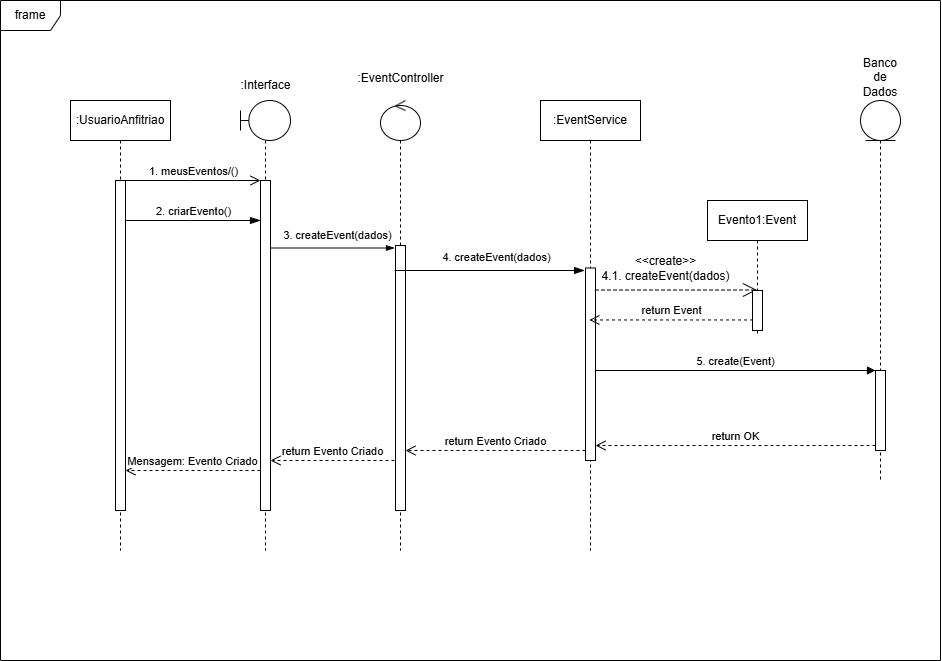

The diagram above was exported from draw.io. Its source (the exported page's mxGraphModel, read from the mxfile embedded in the PNG):
<mxGraphModel dx="1467" dy="710" grid="1" gridSize="10" guides="1" tooltips="1" connect="1" arrows="1" fold="1" page="1" pageScale="1" pageWidth="1169" pageHeight="827" math="0" shadow="0">
  <root>
    <mxCell id="yW1yzpQdrpK6q16uUxqQ-0" />
    <mxCell id="yW1yzpQdrpK6q16uUxqQ-1" parent="yW1yzpQdrpK6q16uUxqQ-0" />
    <mxCell id="yW1yzpQdrpK6q16uUxqQ-2" value="frame" style="shape=umlFrame;whiteSpace=wrap;html=1;pointerEvents=0;rotation=0;" parent="yW1yzpQdrpK6q16uUxqQ-1" vertex="1">
      <mxGeometry x="115" y="83" width="940" height="660" as="geometry" />
    </mxCell>
    <mxCell id="yW1yzpQdrpK6q16uUxqQ-3" value=":UsuarioAnfitriao" style="shape=umlLifeline;perimeter=lifelinePerimeter;whiteSpace=wrap;html=1;container=1;dropTarget=0;collapsible=0;recursiveResize=0;outlineConnect=0;portConstraint=eastwest;newEdgeStyle={&quot;curved&quot;:0,&quot;rounded&quot;:0};" parent="yW1yzpQdrpK6q16uUxqQ-1" vertex="1">
      <mxGeometry x="185" y="183" width="100" height="450" as="geometry" />
    </mxCell>
    <mxCell id="XNoXxG83AD2Xf4r43Oej-7" value="" style="html=1;points=[[0,0,0,0,5],[0,1,0,0,-5],[1,0,0,0,5],[1,1,0,0,-5]];perimeter=orthogonalPerimeter;outlineConnect=0;targetShapes=umlLifeline;portConstraint=eastwest;newEdgeStyle={&quot;curved&quot;:0,&quot;rounded&quot;:0};" parent="yW1yzpQdrpK6q16uUxqQ-3" vertex="1">
      <mxGeometry x="45" y="80" width="10" height="330" as="geometry" />
    </mxCell>
    <mxCell id="yW1yzpQdrpK6q16uUxqQ-5" value=":EventService" style="shape=umlLifeline;perimeter=lifelinePerimeter;whiteSpace=wrap;html=1;container=1;dropTarget=0;collapsible=0;recursiveResize=0;outlineConnect=0;portConstraint=eastwest;newEdgeStyle={&quot;curved&quot;:0,&quot;rounded&quot;:0};" parent="yW1yzpQdrpK6q16uUxqQ-1" vertex="1">
      <mxGeometry x="655" y="183" width="100" height="450" as="geometry" />
    </mxCell>
    <mxCell id="XNoXxG83AD2Xf4r43Oej-18" value="" style="html=1;points=[[0,0,0,0,5],[0,1,0,0,-5],[1,0,0,0,5],[1,1,0,0,-5]];perimeter=orthogonalPerimeter;outlineConnect=0;targetShapes=umlLifeline;portConstraint=eastwest;newEdgeStyle={&quot;curved&quot;:0,&quot;rounded&quot;:0};" parent="yW1yzpQdrpK6q16uUxqQ-5" vertex="1">
      <mxGeometry x="45" y="167.5" width="10" height="192.5" as="geometry" />
    </mxCell>
    <mxCell id="yW1yzpQdrpK6q16uUxqQ-6" value="Banco de Dados&lt;div&gt;&lt;br&gt;&lt;/div&gt;&lt;div&gt;&lt;br&gt;&lt;/div&gt;&lt;div&gt;&lt;br&gt;&lt;/div&gt;&lt;div&gt;&lt;br&gt;&lt;/div&gt;&lt;div&gt;&lt;br&gt;&lt;/div&gt;&lt;div&gt;&lt;br&gt;&lt;/div&gt;" style="shape=umlLifeline;perimeter=lifelinePerimeter;whiteSpace=wrap;html=1;container=1;dropTarget=0;collapsible=0;recursiveResize=0;outlineConnect=0;portConstraint=eastwest;newEdgeStyle={&quot;curved&quot;:0,&quot;rounded&quot;:0};participant=umlEntity;" parent="yW1yzpQdrpK6q16uUxqQ-1" vertex="1">
      <mxGeometry x="975" y="183" width="40" height="380" as="geometry" />
    </mxCell>
    <mxCell id="XNoXxG83AD2Xf4r43Oej-23" value="" style="html=1;points=[[0,0,0,0,5],[0,1,0,0,-5],[1,0,0,0,5],[1,1,0,0,-5]];perimeter=orthogonalPerimeter;outlineConnect=0;targetShapes=umlLifeline;portConstraint=eastwest;newEdgeStyle={&quot;curved&quot;:0,&quot;rounded&quot;:0};" parent="yW1yzpQdrpK6q16uUxqQ-6" vertex="1">
      <mxGeometry x="15" y="270" width="10" height="80" as="geometry" />
    </mxCell>
    <mxCell id="XNoXxG83AD2Xf4r43Oej-1" value="" style="shape=umlLifeline;perimeter=lifelinePerimeter;whiteSpace=wrap;html=1;container=1;dropTarget=0;collapsible=0;recursiveResize=0;outlineConnect=0;portConstraint=eastwest;newEdgeStyle={&quot;curved&quot;:0,&quot;rounded&quot;:0};participant=umlControl;" parent="yW1yzpQdrpK6q16uUxqQ-1" vertex="1">
      <mxGeometry x="495" y="183" width="40" height="450" as="geometry" />
    </mxCell>
    <mxCell id="XNoXxG83AD2Xf4r43Oej-16" value="" style="html=1;points=[[0,0,0,0,5],[0,1,0,0,-5],[1,0,0,0,5],[1,1,0,0,-5]];perimeter=orthogonalPerimeter;outlineConnect=0;targetShapes=umlLifeline;portConstraint=eastwest;newEdgeStyle={&quot;curved&quot;:0,&quot;rounded&quot;:0};" parent="XNoXxG83AD2Xf4r43Oej-1" vertex="1">
      <mxGeometry x="15" y="145" width="10" height="265" as="geometry" />
    </mxCell>
    <mxCell id="XNoXxG83AD2Xf4r43Oej-2" value="" style="shape=umlLifeline;perimeter=lifelinePerimeter;whiteSpace=wrap;html=1;container=1;dropTarget=0;collapsible=0;recursiveResize=0;outlineConnect=0;portConstraint=eastwest;newEdgeStyle={&quot;curved&quot;:0,&quot;rounded&quot;:0};participant=umlBoundary;" parent="yW1yzpQdrpK6q16uUxqQ-1" vertex="1">
      <mxGeometry x="355" y="183" width="50" height="450" as="geometry" />
    </mxCell>
    <mxCell id="XNoXxG83AD2Xf4r43Oej-8" value="" style="html=1;points=[[0,0,0,0,5],[0,1,0,0,-5],[1,0,0,0,5],[1,1,0,0,-5]];perimeter=orthogonalPerimeter;outlineConnect=0;targetShapes=umlLifeline;portConstraint=eastwest;newEdgeStyle={&quot;curved&quot;:0,&quot;rounded&quot;:0};" parent="XNoXxG83AD2Xf4r43Oej-2" vertex="1">
      <mxGeometry x="20" y="80" width="10" height="330" as="geometry" />
    </mxCell>
    <mxCell id="XNoXxG83AD2Xf4r43Oej-3" value=":Interface" style="text;html=1;align=center;verticalAlign=middle;resizable=0;points=[];autosize=1;strokeColor=none;fillColor=none;" parent="yW1yzpQdrpK6q16uUxqQ-1" vertex="1">
      <mxGeometry x="345" y="153" width="70" height="30" as="geometry" />
    </mxCell>
    <mxCell id="XNoXxG83AD2Xf4r43Oej-4" value=":EventController&lt;div&gt;&lt;br&gt;&lt;/div&gt;" style="text;html=1;align=center;verticalAlign=middle;resizable=0;points=[];autosize=1;strokeColor=none;fillColor=none;" parent="yW1yzpQdrpK6q16uUxqQ-1" vertex="1">
      <mxGeometry x="460" y="148" width="110" height="40" as="geometry" />
    </mxCell>
    <mxCell id="XNoXxG83AD2Xf4r43Oej-6" value="1. meusEventos/()" style="html=1;verticalAlign=bottom;startArrow=none;startFill=0;endArrow=open;startSize=6;endSize=8;curved=0;rounded=0;" parent="yW1yzpQdrpK6q16uUxqQ-1" source="XNoXxG83AD2Xf4r43Oej-7" target="XNoXxG83AD2Xf4r43Oej-8" edge="1">
      <mxGeometry width="80" relative="1" as="geometry">
        <mxPoint x="255" y="263" as="sourcePoint" />
        <mxPoint x="335" y="263" as="targetPoint" />
        <Array as="points">
          <mxPoint x="305" y="263" />
        </Array>
      </mxGeometry>
    </mxCell>
    <mxCell id="XNoXxG83AD2Xf4r43Oej-11" value="2. criarEvento()" style="html=1;verticalAlign=bottom;startArrow=none;startFill=0;endArrow=blockThin;startSize=6;endSize=8;curved=0;rounded=0;endFill=1;" parent="yW1yzpQdrpK6q16uUxqQ-1" source="XNoXxG83AD2Xf4r43Oej-7" target="XNoXxG83AD2Xf4r43Oej-8" edge="1">
      <mxGeometry width="80" relative="1" as="geometry">
        <mxPoint x="235" y="303" as="sourcePoint" />
        <mxPoint x="380" y="303" as="targetPoint" />
        <Array as="points">
          <mxPoint x="305" y="303" />
        </Array>
      </mxGeometry>
    </mxCell>
    <mxCell id="XNoXxG83AD2Xf4r43Oej-12" value="" style="endArrow=open;endSize=12;dashed=1;html=1;rounded=0;" parent="yW1yzpQdrpK6q16uUxqQ-1" source="XNoXxG83AD2Xf4r43Oej-18" target="XNoXxG83AD2Xf4r43Oej-14" edge="1">
      <mxGeometry width="160" relative="1" as="geometry">
        <mxPoint x="705.000909090909" y="372.5" as="sourcePoint" />
        <mxPoint x="874.91" y="372.5" as="targetPoint" />
        <Array as="points">
          <mxPoint x="765.41" y="372.5" />
        </Array>
      </mxGeometry>
    </mxCell>
    <mxCell id="XNoXxG83AD2Xf4r43Oej-13" value="&amp;lt;&amp;lt;create&amp;gt;&amp;gt;&lt;div&gt;4.1. createEvent(dados)&lt;/div&gt;" style="text;html=1;align=center;verticalAlign=middle;resizable=0;points=[];autosize=1;strokeColor=none;fillColor=none;" parent="yW1yzpQdrpK6q16uUxqQ-1" vertex="1">
      <mxGeometry x="705" y="330.5" width="150" height="40" as="geometry" />
    </mxCell>
    <mxCell id="XNoXxG83AD2Xf4r43Oej-14" value="Evento1:Event" style="shape=umlLifeline;perimeter=lifelinePerimeter;whiteSpace=wrap;html=1;container=1;dropTarget=0;collapsible=0;recursiveResize=0;outlineConnect=0;portConstraint=eastwest;newEdgeStyle={&quot;curved&quot;:0,&quot;rounded&quot;:0};" parent="yW1yzpQdrpK6q16uUxqQ-1" vertex="1">
      <mxGeometry x="822" y="283" width="100" height="135" as="geometry" />
    </mxCell>
    <mxCell id="XNoXxG83AD2Xf4r43Oej-15" value="" style="html=1;points=[[0,0,0,0,5],[0,1,0,0,-5],[1,0,0,0,5],[1,1,0,0,-5]];perimeter=orthogonalPerimeter;outlineConnect=0;targetShapes=umlLifeline;portConstraint=eastwest;newEdgeStyle={&quot;curved&quot;:0,&quot;rounded&quot;:0};" parent="XNoXxG83AD2Xf4r43Oej-14" vertex="1">
      <mxGeometry x="45" y="90" width="10" height="40" as="geometry" />
    </mxCell>
    <mxCell id="XNoXxG83AD2Xf4r43Oej-21" value="4. createEvent(dados)" style="html=1;verticalAlign=bottom;startArrow=none;startFill=0;endArrow=blockThin;startSize=6;endSize=8;curved=0;rounded=0;endFill=1;" parent="yW1yzpQdrpK6q16uUxqQ-1" edge="1">
      <mxGeometry x="0.0769" y="4" width="80" relative="1" as="geometry">
        <mxPoint x="508.9973684210525" y="353" as="sourcePoint" />
        <mxPoint x="699.05" y="353" as="targetPoint" />
        <Array as="points" />
        <mxPoint as="offset" />
      </mxGeometry>
    </mxCell>
    <mxCell id="XNoXxG83AD2Xf4r43Oej-22" value="return Event" style="html=1;verticalAlign=bottom;endArrow=open;dashed=1;endSize=8;curved=0;rounded=0;" parent="yW1yzpQdrpK6q16uUxqQ-1" target="yW1yzpQdrpK6q16uUxqQ-5" edge="1">
      <mxGeometry relative="1" as="geometry">
        <mxPoint x="867.55" y="402.47" as="sourcePoint" />
        <mxPoint x="704.9973684210524" y="402.47" as="targetPoint" />
      </mxGeometry>
    </mxCell>
    <mxCell id="XNoXxG83AD2Xf4r43Oej-24" value="5. create(Event)" style="html=1;verticalAlign=bottom;endArrow=block;curved=0;rounded=0;entryX=0;entryY=0;entryDx=0;entryDy=5;" parent="yW1yzpQdrpK6q16uUxqQ-1" source="XNoXxG83AD2Xf4r43Oej-18" edge="1">
      <mxGeometry relative="1" as="geometry">
        <mxPoint x="705" y="453" as="sourcePoint" />
        <mxPoint x="990" y="453" as="targetPoint" />
      </mxGeometry>
    </mxCell>
    <mxCell id="XNoXxG83AD2Xf4r43Oej-25" value="return OK" style="html=1;verticalAlign=bottom;endArrow=open;dashed=1;endSize=8;curved=0;rounded=0;exitX=0;exitY=1;exitDx=0;exitDy=-5;" parent="yW1yzpQdrpK6q16uUxqQ-1" source="XNoXxG83AD2Xf4r43Oej-23" target="XNoXxG83AD2Xf4r43Oej-18" edge="1">
      <mxGeometry relative="1" as="geometry">
        <mxPoint x="705" y="508" as="targetPoint" />
      </mxGeometry>
    </mxCell>
    <mxCell id="XNoXxG83AD2Xf4r43Oej-28" value="return Evento Criado" style="html=1;verticalAlign=bottom;endArrow=open;dashed=1;endSize=8;curved=0;rounded=0;exitX=0;exitY=1;exitDx=0;exitDy=-5;" parent="yW1yzpQdrpK6q16uUxqQ-1" target="XNoXxG83AD2Xf4r43Oej-16" edge="1">
      <mxGeometry relative="1" as="geometry">
        <mxPoint x="415" y="533" as="targetPoint" />
        <mxPoint x="700" y="533" as="sourcePoint" />
      </mxGeometry>
    </mxCell>
    <mxCell id="XNoXxG83AD2Xf4r43Oej-29" value="return Evento Criado" style="html=1;verticalAlign=bottom;endArrow=open;dashed=1;endSize=8;curved=0;rounded=0;exitX=0;exitY=1;exitDx=0;exitDy=-5;" parent="yW1yzpQdrpK6q16uUxqQ-1" edge="1">
      <mxGeometry relative="1" as="geometry">
        <mxPoint x="385" y="543" as="targetPoint" />
        <mxPoint x="509" y="543" as="sourcePoint" />
      </mxGeometry>
    </mxCell>
    <mxCell id="XNoXxG83AD2Xf4r43Oej-30" value="Mensagem: Evento Criado" style="html=1;verticalAlign=bottom;endArrow=open;dashed=1;endSize=8;curved=0;rounded=0;" parent="yW1yzpQdrpK6q16uUxqQ-1" edge="1">
      <mxGeometry relative="1" as="geometry">
        <mxPoint x="240" y="553" as="targetPoint" />
        <mxPoint x="375" y="553" as="sourcePoint" />
      </mxGeometry>
    </mxCell>
    <mxCell id="XNoXxG83AD2Xf4r43Oej-10" value="3. createEvent(dados)" style="html=1;verticalAlign=bottom;startArrow=none;startFill=0;endArrow=blockThin;curved=0;rounded=0;endFill=1;" parent="yW1yzpQdrpK6q16uUxqQ-1" source="XNoXxG83AD2Xf4r43Oej-8" edge="1">
      <mxGeometry x="0.0769" y="4" width="80" relative="1" as="geometry">
        <mxPoint x="379" y="330.5" as="sourcePoint" />
        <mxPoint x="509" y="330.5" as="targetPoint" />
        <Array as="points" />
        <mxPoint as="offset" />
      </mxGeometry>
    </mxCell>
  </root>
</mxGraphModel>